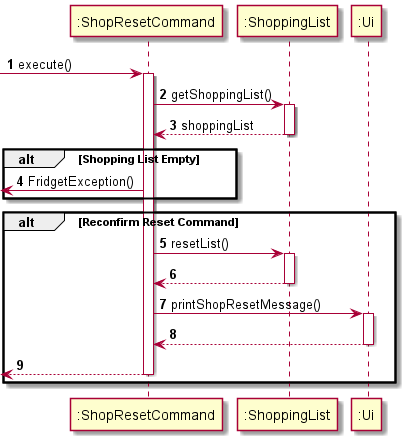

The diagram above was rendered by PlantUML. Its source (embedded in the PNG):
@startuml
'https://plantuml.com/sequence-diagram

autonumber

-> ":ShopResetCommand": execute()
activate ":ShopResetCommand"

":ShopResetCommand" -> ":ShoppingList": getShoppingList()
activate ":ShoppingList"
":ShopResetCommand" <-- ":ShoppingList": shoppingList
deactivate ":ShoppingList"

alt Shopping List Empty
<- ":ShopResetCommand": FridgetException()
end

alt Reconfirm Reset Command

    ":ShopResetCommand" -> ":ShoppingList": resetList()
    activate ":ShoppingList"
    ":ShopResetCommand" <-- ":ShoppingList":
    deactivate ":ShoppingList"

    ":ShopResetCommand" -> ":Ui": printShopResetMessage()
    activate ":Ui"
    ":ShopResetCommand" <-- ":Ui"
    deactivate ":Ui"

    <-- ":ShopResetCommand"
    deactivate ":ShopResetCommand"
end
@enduml